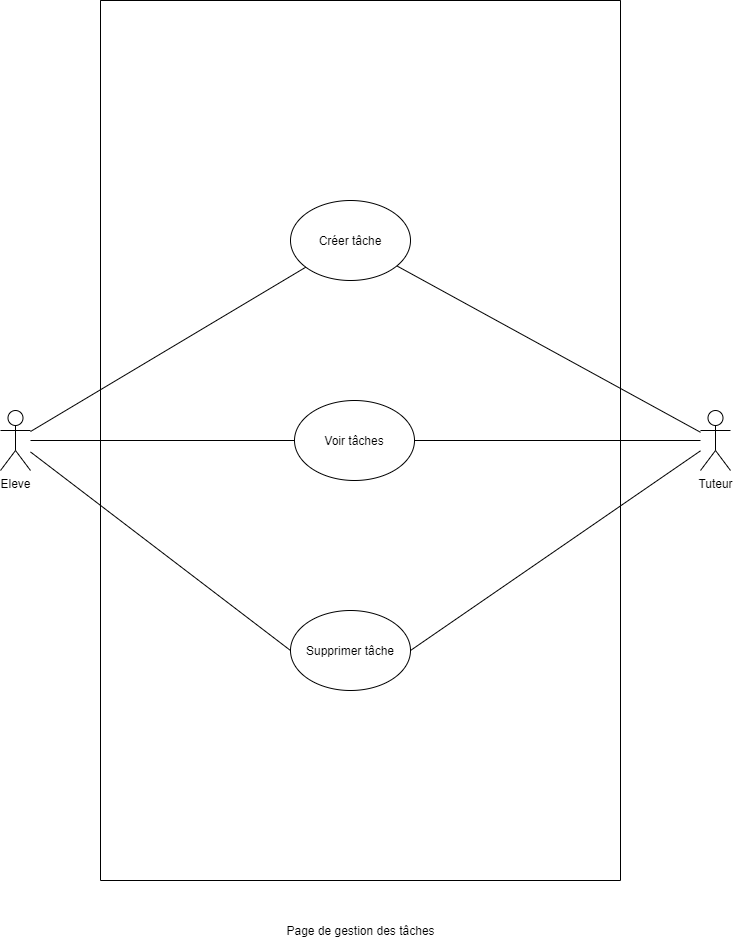

The diagram above was exported from draw.io. Its source (the exported page's mxGraphModel, read from the mxfile embedded in the PNG):
<mxGraphModel dx="1086" dy="966" grid="1" gridSize="10" guides="1" tooltips="1" connect="1" arrows="1" fold="1" page="1" pageScale="1" pageWidth="827" pageHeight="1169" math="0" shadow="0">
  <root>
    <mxCell id="SiX2sqIybSUp9a8DwGMZ-0" />
    <mxCell id="SiX2sqIybSUp9a8DwGMZ-1" parent="SiX2sqIybSUp9a8DwGMZ-0" />
    <mxCell id="SiX2sqIybSUp9a8DwGMZ-2" value="" style="swimlane;startSize=0;" parent="SiX2sqIybSUp9a8DwGMZ-1" vertex="1">
      <mxGeometry x="160" y="120" width="520" height="880" as="geometry" />
    </mxCell>
    <mxCell id="L2F7F_KElgISC4zz5PAH-0" value="Créer tâche" style="ellipse;whiteSpace=wrap;html=1;" parent="SiX2sqIybSUp9a8DwGMZ-2" vertex="1">
      <mxGeometry x="190" y="200" width="120" height="80" as="geometry" />
    </mxCell>
    <mxCell id="qp8u7cGqBq2oKk_OZSSU-4" value="Supprimer tâche" style="ellipse;whiteSpace=wrap;html=1;" parent="SiX2sqIybSUp9a8DwGMZ-2" vertex="1">
      <mxGeometry x="190" y="610" width="120" height="80" as="geometry" />
    </mxCell>
    <mxCell id="qp8u7cGqBq2oKk_OZSSU-3" value="Voir tâches" style="ellipse;whiteSpace=wrap;html=1;" parent="SiX2sqIybSUp9a8DwGMZ-2" vertex="1">
      <mxGeometry x="194" y="400" width="120" height="80" as="geometry" />
    </mxCell>
    <mxCell id="qp8u7cGqBq2oKk_OZSSU-0" style="edgeStyle=none;rounded=0;orthogonalLoop=1;jettySize=auto;html=1;endArrow=none;endFill=0;" parent="SiX2sqIybSUp9a8DwGMZ-1" source="SiX2sqIybSUp9a8DwGMZ-3" target="L2F7F_KElgISC4zz5PAH-0" edge="1">
      <mxGeometry relative="1" as="geometry" />
    </mxCell>
    <mxCell id="qp8u7cGqBq2oKk_OZSSU-5" style="edgeStyle=none;rounded=0;orthogonalLoop=1;jettySize=auto;html=1;endArrow=none;endFill=0;" parent="SiX2sqIybSUp9a8DwGMZ-1" source="SiX2sqIybSUp9a8DwGMZ-3" target="qp8u7cGqBq2oKk_OZSSU-3" edge="1">
      <mxGeometry relative="1" as="geometry" />
    </mxCell>
    <mxCell id="qp8u7cGqBq2oKk_OZSSU-7" style="edgeStyle=none;rounded=0;orthogonalLoop=1;jettySize=auto;html=1;entryX=0;entryY=0.5;entryDx=0;entryDy=0;endArrow=none;endFill=0;" parent="SiX2sqIybSUp9a8DwGMZ-1" source="SiX2sqIybSUp9a8DwGMZ-3" target="qp8u7cGqBq2oKk_OZSSU-4" edge="1">
      <mxGeometry relative="1" as="geometry" />
    </mxCell>
    <mxCell id="SiX2sqIybSUp9a8DwGMZ-3" value="Eleve" style="shape=umlActor;verticalLabelPosition=bottom;verticalAlign=top;html=1;outlineConnect=0;" parent="SiX2sqIybSUp9a8DwGMZ-1" vertex="1">
      <mxGeometry x="60" y="530" width="30" height="60" as="geometry" />
    </mxCell>
    <mxCell id="qp8u7cGqBq2oKk_OZSSU-1" style="edgeStyle=none;rounded=0;orthogonalLoop=1;jettySize=auto;html=1;endArrow=none;endFill=0;" parent="SiX2sqIybSUp9a8DwGMZ-1" source="SiX2sqIybSUp9a8DwGMZ-4" target="L2F7F_KElgISC4zz5PAH-0" edge="1">
      <mxGeometry relative="1" as="geometry" />
    </mxCell>
    <mxCell id="qp8u7cGqBq2oKk_OZSSU-6" style="edgeStyle=none;rounded=0;orthogonalLoop=1;jettySize=auto;html=1;entryX=1;entryY=0.5;entryDx=0;entryDy=0;endArrow=none;endFill=0;" parent="SiX2sqIybSUp9a8DwGMZ-1" source="SiX2sqIybSUp9a8DwGMZ-4" target="qp8u7cGqBq2oKk_OZSSU-3" edge="1">
      <mxGeometry relative="1" as="geometry" />
    </mxCell>
    <mxCell id="qp8u7cGqBq2oKk_OZSSU-8" style="edgeStyle=none;rounded=0;orthogonalLoop=1;jettySize=auto;html=1;entryX=1;entryY=0.5;entryDx=0;entryDy=0;endArrow=none;endFill=0;" parent="SiX2sqIybSUp9a8DwGMZ-1" source="SiX2sqIybSUp9a8DwGMZ-4" target="qp8u7cGqBq2oKk_OZSSU-4" edge="1">
      <mxGeometry relative="1" as="geometry" />
    </mxCell>
    <mxCell id="SiX2sqIybSUp9a8DwGMZ-4" value="Tuteur" style="shape=umlActor;verticalLabelPosition=bottom;verticalAlign=top;html=1;outlineConnect=0;" parent="SiX2sqIybSUp9a8DwGMZ-1" vertex="1">
      <mxGeometry x="760" y="530" width="30" height="60" as="geometry" />
    </mxCell>
    <mxCell id="qp8u7cGqBq2oKk_OZSSU-9" value="Page de gestion des tâches" style="text;html=1;align=center;verticalAlign=middle;resizable=0;points=[];autosize=1;strokeColor=none;" parent="SiX2sqIybSUp9a8DwGMZ-1" vertex="1">
      <mxGeometry x="340" y="1040" width="160" height="20" as="geometry" />
    </mxCell>
  </root>
</mxGraphModel>